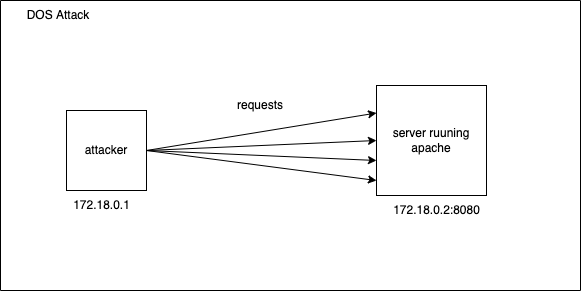

The diagram above was exported from draw.io. Its source (the exported page's mxGraphModel, read from the mxfile embedded in the PNG):
<mxGraphModel dx="946" dy="557" grid="1" gridSize="10" guides="1" tooltips="1" connect="1" arrows="1" fold="1" page="1" pageScale="1" pageWidth="827" pageHeight="1169" math="0" shadow="0">
  <root>
    <mxCell id="0" />
    <mxCell id="1" parent="0" />
    <mxCell id="SdbTNzwYqqtcGGwb1nUm-11" value="" style="endArrow=classic;html=1;rounded=0;exitX=1;exitY=0.5;exitDx=0;exitDy=0;" parent="1" source="SdbTNzwYqqtcGGwb1nUm-4" edge="1">
      <mxGeometry width="50" height="50" relative="1" as="geometry">
        <mxPoint x="310" y="260" as="sourcePoint" />
        <mxPoint x="500" y="240" as="targetPoint" />
      </mxGeometry>
    </mxCell>
    <mxCell id="SdbTNzwYqqtcGGwb1nUm-14" value="requests" style="text;html=1;strokeColor=none;fillColor=none;align=center;verticalAlign=middle;whiteSpace=wrap;rounded=0;" parent="1" vertex="1">
      <mxGeometry x="354" y="170" width="60" height="30" as="geometry" />
    </mxCell>
    <mxCell id="SdbTNzwYqqtcGGwb1nUm-15" value="" style="swimlane;startSize=0;" parent="1" vertex="1">
      <mxGeometry x="124" y="80" width="580" height="290" as="geometry" />
    </mxCell>
    <mxCell id="SdbTNzwYqqtcGGwb1nUm-16" value="DOS Attack" style="text;html=1;strokeColor=none;fillColor=none;align=center;verticalAlign=middle;whiteSpace=wrap;rounded=0;" parent="SdbTNzwYqqtcGGwb1nUm-15" vertex="1">
      <mxGeometry x="16" width="84" height="30" as="geometry" />
    </mxCell>
    <mxCell id="SdbTNzwYqqtcGGwb1nUm-2" value="server ruuning apache" style="whiteSpace=wrap;html=1;aspect=fixed;" parent="SdbTNzwYqqtcGGwb1nUm-15" vertex="1">
      <mxGeometry x="376" y="85" width="110" height="110" as="geometry" />
    </mxCell>
    <mxCell id="SdbTNzwYqqtcGGwb1nUm-4" value="attacker" style="whiteSpace=wrap;html=1;aspect=fixed;" parent="SdbTNzwYqqtcGGwb1nUm-15" vertex="1">
      <mxGeometry x="66" y="110" width="80" height="80" as="geometry" />
    </mxCell>
    <mxCell id="SdbTNzwYqqtcGGwb1nUm-12" value="" style="endArrow=classic;html=1;rounded=0;exitX=1;exitY=0.5;exitDx=0;exitDy=0;" parent="SdbTNzwYqqtcGGwb1nUm-15" source="SdbTNzwYqqtcGGwb1nUm-4" edge="1">
      <mxGeometry width="50" height="50" relative="1" as="geometry">
        <mxPoint x="196" y="190" as="sourcePoint" />
        <mxPoint x="376" y="180" as="targetPoint" />
      </mxGeometry>
    </mxCell>
    <mxCell id="SdbTNzwYqqtcGGwb1nUm-9" value="" style="endArrow=classic;html=1;rounded=0;exitX=1;exitY=0.5;exitDx=0;exitDy=0;entryX=0;entryY=0.25;entryDx=0;entryDy=0;" parent="SdbTNzwYqqtcGGwb1nUm-15" source="SdbTNzwYqqtcGGwb1nUm-4" edge="1" target="SdbTNzwYqqtcGGwb1nUm-2">
      <mxGeometry width="50" height="50" relative="1" as="geometry">
        <mxPoint x="166" y="160" as="sourcePoint" />
        <mxPoint x="376" y="130" as="targetPoint" />
      </mxGeometry>
    </mxCell>
    <mxCell id="SdbTNzwYqqtcGGwb1nUm-10" value="" style="endArrow=classic;html=1;rounded=0;exitX=1;exitY=0.5;exitDx=0;exitDy=0;" parent="SdbTNzwYqqtcGGwb1nUm-15" source="SdbTNzwYqqtcGGwb1nUm-4" edge="1">
      <mxGeometry width="50" height="50" relative="1" as="geometry">
        <mxPoint x="176" y="170" as="sourcePoint" />
        <mxPoint x="376" y="140" as="targetPoint" />
      </mxGeometry>
    </mxCell>
    <mxCell id="6XNX-LsLRLR3gv7INKE_-1" value="172.18.0.2:8080" style="text;html=1;align=center;verticalAlign=middle;resizable=0;points=[];autosize=1;strokeColor=none;fillColor=none;" vertex="1" parent="SdbTNzwYqqtcGGwb1nUm-15">
      <mxGeometry x="386" y="200" width="100" height="20" as="geometry" />
    </mxCell>
    <mxCell id="6XNX-LsLRLR3gv7INKE_-2" value="172.18.0.1" style="text;html=1;align=center;verticalAlign=middle;resizable=0;points=[];autosize=1;strokeColor=none;fillColor=none;" vertex="1" parent="SdbTNzwYqqtcGGwb1nUm-15">
      <mxGeometry x="66" y="195" width="70" height="20" as="geometry" />
    </mxCell>
  </root>
</mxGraphModel>